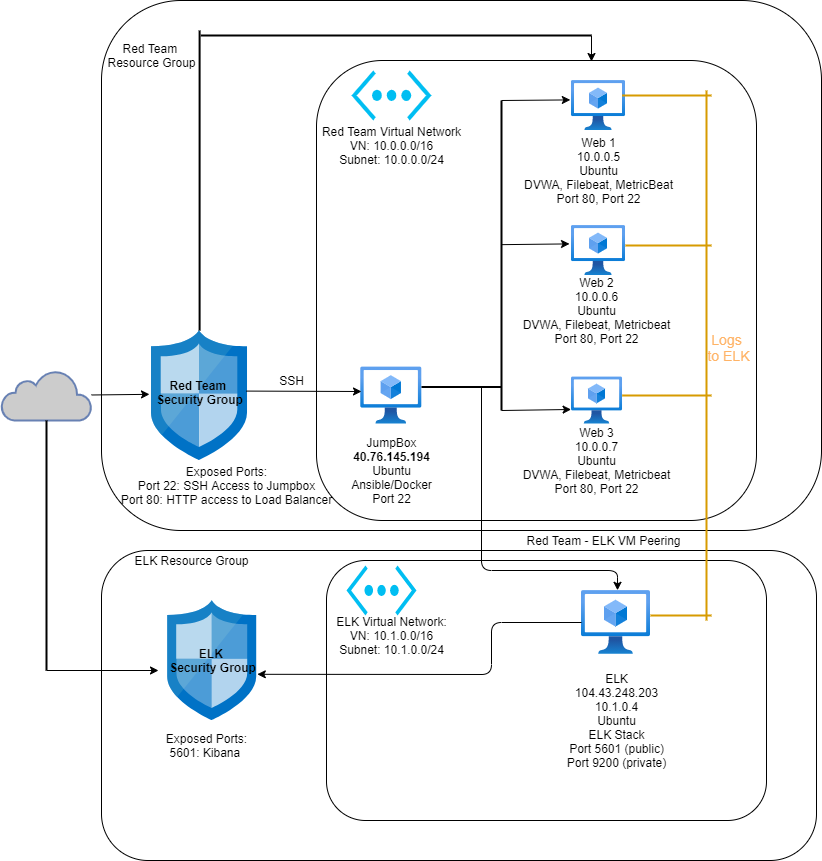

The diagram above was exported from draw.io. Its source (the exported page's mxGraphModel, read from the mxfile embedded in the PNG):
<mxGraphModel dx="1038" dy="547" grid="1" gridSize="10" guides="1" tooltips="1" connect="1" arrows="1" fold="1" page="1" pageScale="1" pageWidth="850" pageHeight="1100" math="0" shadow="0">
  <root>
    <mxCell id="0" />
    <mxCell id="1" parent="0" />
    <mxCell id="DsV5RrQ2IQWJfVluGkVr-6" value="" style="rounded=1;whiteSpace=wrap;html=1;fillColor=none;" parent="1" vertex="1">
      <mxGeometry x="110" y="10" width="720" height="530" as="geometry" />
    </mxCell>
    <mxCell id="DsV5RrQ2IQWJfVluGkVr-7" value="" style="rounded=1;whiteSpace=wrap;html=1;fillColor=none;" parent="1" vertex="1">
      <mxGeometry x="110" y="560" width="715" height="310" as="geometry" />
    </mxCell>
    <mxCell id="DsV5RrQ2IQWJfVluGkVr-10" value="" style="rounded=1;whiteSpace=wrap;html=1;fillColor=none;" parent="1" vertex="1">
      <mxGeometry x="335" y="570" width="440" height="260" as="geometry" />
    </mxCell>
    <mxCell id="DsV5RrQ2IQWJfVluGkVr-8" value="" style="rounded=1;whiteSpace=wrap;html=1;fillColor=none;" parent="1" vertex="1">
      <mxGeometry x="325" y="70" width="440" height="460" as="geometry" />
    </mxCell>
    <mxCell id="sutUH9wigUhbBZuVg_em-1" value="" style="html=1;outlineConnect=0;fillColor=#CCCCCC;strokeColor=#6881B3;gradientColor=none;gradientDirection=north;strokeWidth=2;shape=mxgraph.networks.cloud;fontColor=#ffffff;" parent="1" vertex="1">
      <mxGeometry x="10" y="380" width="90" height="50" as="geometry" />
    </mxCell>
    <mxCell id="sutUH9wigUhbBZuVg_em-2" value="" style="aspect=fixed;html=1;points=[];align=center;image;fontSize=12;image=img/lib/mscae/Network_Security_Groups_Classic.svg;" parent="1" vertex="1">
      <mxGeometry x="160" y="340" width="96.2" height="130" as="geometry" />
    </mxCell>
    <mxCell id="sutUH9wigUhbBZuVg_em-3" value="" style="aspect=fixed;html=1;points=[];align=center;image;fontSize=12;image=img/lib/mscae/Network_Security_Groups_Classic.svg;" parent="1" vertex="1">
      <mxGeometry x="176.2" y="610" width="88.8" height="120" as="geometry" />
    </mxCell>
    <mxCell id="sutUH9wigUhbBZuVg_em-4" value="" style="verticalLabelPosition=bottom;html=1;verticalAlign=top;align=center;strokeColor=none;fillColor=#00BEF2;shape=mxgraph.azure.virtual_network;pointerEvents=1;" parent="1" vertex="1">
      <mxGeometry x="360" y="80" width="80" height="50" as="geometry" />
    </mxCell>
    <mxCell id="DsV5RrQ2IQWJfVluGkVr-2" value="" style="verticalLabelPosition=bottom;html=1;verticalAlign=top;align=center;strokeColor=none;fillColor=#00BEF2;shape=mxgraph.azure.virtual_network;pointerEvents=1;" parent="1" vertex="1">
      <mxGeometry x="355" y="575" width="70" height="50" as="geometry" />
    </mxCell>
    <mxCell id="DsV5RrQ2IQWJfVluGkVr-3" value="" style="aspect=fixed;html=1;points=[];align=center;image;fontSize=12;image=img/lib/azure2/compute/Virtual_Machines_Classic.svg;" parent="1" vertex="1">
      <mxGeometry x="580" y="235" width="53.91" height="50" as="geometry" />
    </mxCell>
    <mxCell id="DsV5RrQ2IQWJfVluGkVr-5" value="" style="line;strokeWidth=2;direction=south;html=1;" parent="1" vertex="1">
      <mxGeometry x="50" y="430" width="10" height="250" as="geometry" />
    </mxCell>
    <mxCell id="DsV5RrQ2IQWJfVluGkVr-11" value="" style="aspect=fixed;html=1;points=[];align=center;image;fontSize=12;image=img/lib/azure2/compute/Virtual_Machines_Classic.svg;" parent="1" vertex="1">
      <mxGeometry x="580" y="90" width="53.91" height="50" as="geometry" />
    </mxCell>
    <mxCell id="DsV5RrQ2IQWJfVluGkVr-12" value="" style="aspect=fixed;html=1;points=[];align=center;image;fontSize=12;image=img/lib/azure2/compute/Virtual_Machines_Classic.svg;" parent="1" vertex="1">
      <mxGeometry x="580" y="386.5" width="50.67" height="47" as="geometry" />
    </mxCell>
    <mxCell id="DsV5RrQ2IQWJfVluGkVr-13" value="" style="aspect=fixed;html=1;points=[];align=center;image;fontSize=12;image=img/lib/azure2/compute/Virtual_Machines_Classic.svg;" parent="1" vertex="1">
      <mxGeometry x="590" y="600" width="69" height="64" as="geometry" />
    </mxCell>
    <mxCell id="DsV5RrQ2IQWJfVluGkVr-15" value="" style="aspect=fixed;html=1;points=[];align=center;image;fontSize=12;image=img/lib/azure2/compute/Virtual_Machines_Classic.svg;" parent="1" vertex="1">
      <mxGeometry x="369.28000000000003" y="376.5" width="61.45" height="57" as="geometry" />
    </mxCell>
    <mxCell id="sutUH9wigUhbBZuVg_em-6" value="Red Team &lt;br&gt;Resource Group" style="text;html=1;align=center;verticalAlign=middle;resizable=0;points=[];autosize=1;strokeColor=none;" parent="1" vertex="1">
      <mxGeometry x="110" y="50" width="100" height="30" as="geometry" />
    </mxCell>
    <mxCell id="sutUH9wigUhbBZuVg_em-7" value="Red Team Virtual Network&lt;br&gt;VN: 10.0.0.0/16&lt;br&gt;Subnet: 10.0.0.0/24" style="text;html=1;align=center;verticalAlign=middle;resizable=0;points=[];autosize=1;strokeColor=none;" parent="1" vertex="1">
      <mxGeometry x="325" y="130" width="150" height="50" as="geometry" />
    </mxCell>
    <mxCell id="DsV5RrQ2IQWJfVluGkVr-19" value="" style="endArrow=classic;html=1;exitX=1;exitY=0.5;exitDx=0;exitDy=0;exitPerimeter=0;" parent="1" source="DsV5RrQ2IQWJfVluGkVr-5" edge="1">
      <mxGeometry width="50" height="50" relative="1" as="geometry">
        <mxPoint x="400" y="710" as="sourcePoint" />
        <mxPoint x="167" y="680" as="targetPoint" />
      </mxGeometry>
    </mxCell>
    <mxCell id="DsV5RrQ2IQWJfVluGkVr-20" value="" style="endArrow=classic;html=1;entryX=-0.021;entryY=0.491;entryDx=0;entryDy=0;entryPerimeter=0;" parent="1" source="sutUH9wigUhbBZuVg_em-1" target="sutUH9wigUhbBZuVg_em-2" edge="1">
      <mxGeometry width="50" height="50" relative="1" as="geometry">
        <mxPoint x="400" y="410" as="sourcePoint" />
        <mxPoint x="150" y="397" as="targetPoint" />
      </mxGeometry>
    </mxCell>
    <mxCell id="DsV5RrQ2IQWJfVluGkVr-22" value="" style="endArrow=classic;html=1;exitX=0.985;exitY=0.466;exitDx=0;exitDy=0;exitPerimeter=0;" parent="1" source="sutUH9wigUhbBZuVg_em-2" edge="1">
      <mxGeometry width="50" height="50" relative="1" as="geometry">
        <mxPoint x="400" y="510" as="sourcePoint" />
        <mxPoint x="370" y="401" as="targetPoint" />
      </mxGeometry>
    </mxCell>
    <mxCell id="DsV5RrQ2IQWJfVluGkVr-23" value="SSH" style="text;html=1;align=center;verticalAlign=middle;resizable=0;points=[];autosize=1;strokeColor=none;" parent="1" vertex="1">
      <mxGeometry x="280" y="380" width="40" height="20" as="geometry" />
    </mxCell>
    <mxCell id="DsV5RrQ2IQWJfVluGkVr-25" value="" style="line;strokeWidth=2;html=1;" parent="1" vertex="1">
      <mxGeometry x="430" y="391.5" width="80" height="10" as="geometry" />
    </mxCell>
    <mxCell id="sutUH9wigUhbBZuVg_em-8" value="Web 1&lt;br&gt;10.0.0.5&lt;br&gt;Ubuntu&lt;br&gt;DVWA, Filebeat, MetricBeat&lt;br&gt;Port 80, Port 22" style="text;html=1;align=center;verticalAlign=middle;resizable=0;points=[];autosize=1;strokeColor=none;" parent="1" vertex="1">
      <mxGeometry x="526.95" y="140" width="160" height="80" as="geometry" />
    </mxCell>
    <mxCell id="DsV5RrQ2IQWJfVluGkVr-26" value="" style="line;strokeWidth=2;direction=south;html=1;" parent="1" vertex="1">
      <mxGeometry x="505" y="110" width="10" height="310" as="geometry" />
    </mxCell>
    <mxCell id="DsV5RrQ2IQWJfVluGkVr-27" value="" style="endArrow=classic;html=1;entryX=-0.022;entryY=0.388;entryDx=0;entryDy=0;entryPerimeter=0;exitX=0;exitY=0.5;exitDx=0;exitDy=0;exitPerimeter=0;" parent="1" source="DsV5RrQ2IQWJfVluGkVr-26" target="DsV5RrQ2IQWJfVluGkVr-11" edge="1">
      <mxGeometry width="50" height="50" relative="1" as="geometry">
        <mxPoint x="400" y="310" as="sourcePoint" />
        <mxPoint x="450" y="260" as="targetPoint" />
      </mxGeometry>
    </mxCell>
    <mxCell id="DsV5RrQ2IQWJfVluGkVr-28" value="" style="endArrow=classic;html=1;entryX=-0.037;entryY=0.368;entryDx=0;entryDy=0;entryPerimeter=0;exitX=0.465;exitY=0.5;exitDx=0;exitDy=0;exitPerimeter=0;" parent="1" source="DsV5RrQ2IQWJfVluGkVr-26" target="DsV5RrQ2IQWJfVluGkVr-3" edge="1">
      <mxGeometry width="50" height="50" relative="1" as="geometry">
        <mxPoint x="400" y="310" as="sourcePoint" />
        <mxPoint x="450" y="260" as="targetPoint" />
      </mxGeometry>
    </mxCell>
    <mxCell id="sutUH9wigUhbBZuVg_em-9" value="Web 2&lt;br&gt;10.0.0.6&lt;br&gt;Ubuntu&lt;br&gt;DVWA, Filebeat, Metricbeat&lt;br&gt;Port 80, Port 22" style="text;html=1;align=center;verticalAlign=middle;resizable=0;points=[];autosize=1;strokeColor=none;" parent="1" vertex="1">
      <mxGeometry x="525.34" y="280" width="160" height="80" as="geometry" />
    </mxCell>
    <mxCell id="DsV5RrQ2IQWJfVluGkVr-29" value="" style="endArrow=classic;html=1;entryX=-0.008;entryY=0.691;entryDx=0;entryDy=0;entryPerimeter=0;exitX=1;exitY=0.5;exitDx=0;exitDy=0;exitPerimeter=0;" parent="1" source="DsV5RrQ2IQWJfVluGkVr-26" target="DsV5RrQ2IQWJfVluGkVr-12" edge="1">
      <mxGeometry width="50" height="50" relative="1" as="geometry">
        <mxPoint x="400" y="310" as="sourcePoint" />
        <mxPoint x="450" y="260" as="targetPoint" />
      </mxGeometry>
    </mxCell>
    <mxCell id="DsV5RrQ2IQWJfVluGkVr-30" value="" style="endArrow=classic;html=1;entryX=1.009;entryY=0.615;entryDx=0;entryDy=0;entryPerimeter=0;" parent="1" source="DsV5RrQ2IQWJfVluGkVr-13" target="sutUH9wigUhbBZuVg_em-3" edge="1">
      <mxGeometry width="50" height="50" relative="1" as="geometry">
        <mxPoint x="400" y="610" as="sourcePoint" />
        <mxPoint x="450" y="560" as="targetPoint" />
        <Array as="points">
          <mxPoint x="500" y="632" />
          <mxPoint x="500" y="684" />
        </Array>
      </mxGeometry>
    </mxCell>
    <mxCell id="sutUH9wigUhbBZuVg_em-10" value="Web 3&lt;br&gt;10.0.0.7&lt;br&gt;Ubuntu&lt;br&gt;DVWA, Filebeat, Metricbeat&lt;br&gt;Port 80, Port 22" style="text;html=1;align=center;verticalAlign=middle;resizable=0;points=[];autosize=1;strokeColor=none;" parent="1" vertex="1">
      <mxGeometry x="525.34" y="430" width="160" height="80" as="geometry" />
    </mxCell>
    <mxCell id="DsV5RrQ2IQWJfVluGkVr-31" value="" style="endArrow=classic;html=1;entryX=0.522;entryY=-0.003;entryDx=0;entryDy=0;entryPerimeter=0;exitX=0.75;exitY=0.5;exitDx=0;exitDy=0;exitPerimeter=0;" parent="1" source="DsV5RrQ2IQWJfVluGkVr-25" target="DsV5RrQ2IQWJfVluGkVr-13" edge="1">
      <mxGeometry width="50" height="50" relative="1" as="geometry">
        <mxPoint x="480" y="396" as="sourcePoint" />
        <mxPoint x="450" y="560" as="targetPoint" />
        <Array as="points">
          <mxPoint x="490" y="580" />
          <mxPoint x="626" y="580" />
        </Array>
      </mxGeometry>
    </mxCell>
    <mxCell id="sutUH9wigUhbBZuVg_em-11" value="JumpBox&lt;br&gt;&lt;b&gt;40.76.145.194&lt;br&gt;&lt;/b&gt;Ubuntu&lt;br&gt;Ansible/Docker&lt;br&gt;Port 22" style="text;html=1;align=center;verticalAlign=middle;resizable=0;points=[];autosize=1;strokeColor=none;" parent="1" vertex="1">
      <mxGeometry x="350" y="445" width="100" height="70" as="geometry" />
    </mxCell>
    <mxCell id="sutUH9wigUhbBZuVg_em-12" value="Red Team &lt;br&gt;Security Group" style="text;html=1;align=center;verticalAlign=middle;resizable=0;points=[];autosize=1;strokeColor=none;fontStyle=1" parent="1" vertex="1">
      <mxGeometry x="158.1" y="386.5" width="100" height="30" as="geometry" />
    </mxCell>
    <mxCell id="sutUH9wigUhbBZuVg_em-15" value="Exposed Ports:&lt;br&gt;Port 22: SSH Access to Jumpbox&lt;br&gt;Port 80: HTTP access to Load Balancer" style="text;html=1;align=center;verticalAlign=middle;resizable=0;points=[];autosize=1;strokeColor=none;" parent="1" vertex="1">
      <mxGeometry x="120" y="470" width="230" height="50" as="geometry" />
    </mxCell>
    <mxCell id="sutUH9wigUhbBZuVg_em-17" value="ELK Resource Group" style="text;html=1;align=center;verticalAlign=middle;resizable=0;points=[];autosize=1;strokeColor=none;" parent="1" vertex="1">
      <mxGeometry x="134.99999999999997" y="560" width="130" height="20" as="geometry" />
    </mxCell>
    <mxCell id="sutUH9wigUhbBZuVg_em-18" value="&lt;b&gt;ELK &lt;br&gt;Security Group&lt;/b&gt;" style="text;html=1;align=center;verticalAlign=middle;resizable=0;points=[];autosize=1;strokeColor=none;" parent="1" vertex="1">
      <mxGeometry x="170.60000000000002" y="655" width="100" height="30" as="geometry" />
    </mxCell>
    <mxCell id="sutUH9wigUhbBZuVg_em-19" value="Exposed Ports:&lt;br&gt;5601: Kibana&amp;nbsp;" style="text;html=1;align=center;verticalAlign=middle;resizable=0;points=[];autosize=1;strokeColor=none;" parent="1" vertex="1">
      <mxGeometry x="165" y="740" width="100" height="30" as="geometry" />
    </mxCell>
    <mxCell id="DsV5RrQ2IQWJfVluGkVr-46" value="" style="line;strokeWidth=2;html=1;fontSize=16;fontColor=#000000;" parent="1" vertex="1">
      <mxGeometry x="209.28" y="40" width="390.72" height="10" as="geometry" />
    </mxCell>
    <mxCell id="DsV5RrQ2IQWJfVluGkVr-47" value="" style="endArrow=classic;html=1;fontSize=16;fontColor=#000000;exitX=1;exitY=0.5;exitDx=0;exitDy=0;exitPerimeter=0;" parent="1" source="DsV5RrQ2IQWJfVluGkVr-46" edge="1">
      <mxGeometry width="50" height="50" relative="1" as="geometry">
        <mxPoint x="400" y="110" as="sourcePoint" />
        <mxPoint x="600" y="71" as="targetPoint" />
      </mxGeometry>
    </mxCell>
    <mxCell id="sutUH9wigUhbBZuVg_em-20" value="ELK Virtual Network:&lt;br&gt;VN: 10.1.0.0/16&lt;br&gt;Subnet: 10.1.0.0/24" style="text;html=1;align=center;verticalAlign=middle;resizable=0;points=[];autosize=1;strokeColor=none;" parent="1" vertex="1">
      <mxGeometry x="335" y="620" width="130" height="50" as="geometry" />
    </mxCell>
    <mxCell id="DsV5RrQ2IQWJfVluGkVr-48" value="" style="line;strokeWidth=2;direction=south;html=1;fontSize=16;fontColor=#000000;" parent="1" vertex="1">
      <mxGeometry x="203.1" y="40" width="10" height="300" as="geometry" />
    </mxCell>
    <mxCell id="DsV5RrQ2IQWJfVluGkVr-49" value="" style="line;strokeWidth=2;direction=south;html=1;fontSize=16;gradientColor=#ffa500;fillColor=#ffcd28;strokeColor=#d79b00;" parent="1" vertex="1">
      <mxGeometry x="710" y="100" width="10" height="530" as="geometry" />
    </mxCell>
    <mxCell id="DsV5RrQ2IQWJfVluGkVr-50" value="" style="line;strokeWidth=2;html=1;fontSize=16;gradientColor=#ffa500;fillColor=#ffcd28;strokeColor=#d79b00;" parent="1" vertex="1">
      <mxGeometry x="633.91" y="250" width="86.09" height="10" as="geometry" />
    </mxCell>
    <mxCell id="DsV5RrQ2IQWJfVluGkVr-52" value="" style="line;strokeWidth=2;html=1;fontSize=16;gradientColor=#ffa500;fillColor=#ffcd28;strokeColor=#d79b00;" parent="1" vertex="1">
      <mxGeometry x="630.67" y="400" width="89.33" height="10" as="geometry" />
    </mxCell>
    <mxCell id="sutUH9wigUhbBZuVg_em-21" value="ELK&lt;br&gt;104.43.248.203&lt;br&gt;10.1.0.4&lt;br&gt;Ubuntu&lt;br&gt;ELK Stack&lt;br&gt;Port 5601 (public)&lt;br&gt;Port 9200 (private)" style="text;html=1;align=center;verticalAlign=middle;resizable=0;points=[];autosize=1;strokeColor=none;" parent="1" vertex="1">
      <mxGeometry x="569.5" y="680" width="110" height="100" as="geometry" />
    </mxCell>
    <mxCell id="DsV5RrQ2IQWJfVluGkVr-53" value="" style="line;strokeWidth=2;html=1;fontSize=16;gradientColor=#ffa500;fillColor=#ffcd28;strokeColor=#d79b00;" parent="1" vertex="1">
      <mxGeometry x="659" y="620" width="61" height="10" as="geometry" />
    </mxCell>
    <mxCell id="DsV5RrQ2IQWJfVluGkVr-55" value="" style="line;strokeWidth=2;html=1;fontSize=16;gradientColor=#ffa500;fillColor=#ffcd28;strokeColor=#d79b00;" parent="1" vertex="1">
      <mxGeometry x="630.67" y="100" width="89.33" height="10" as="geometry" />
    </mxCell>
    <mxCell id="DsV5RrQ2IQWJfVluGkVr-56" value="&lt;font color=&quot;#ffb366&quot; style=&quot;font-size: 14px&quot;&gt;Logs&lt;br&gt;&amp;nbsp;to ELK&lt;/font&gt;" style="text;html=1;align=center;verticalAlign=middle;resizable=0;points=[];autosize=1;strokeColor=none;fontSize=14;fontColor=#000000;" parent="1" vertex="1">
      <mxGeometry x="705" y="336.5" width="60" height="40" as="geometry" />
    </mxCell>
    <mxCell id="sutUH9wigUhbBZuVg_em-22" value="Red Team - ELK VM Peering" style="text;html=1;align=center;verticalAlign=middle;resizable=0;points=[];autosize=1;strokeColor=none;" parent="1" vertex="1">
      <mxGeometry x="526.95" y="540" width="170" height="20" as="geometry" />
    </mxCell>
  </root>
</mxGraphModel>